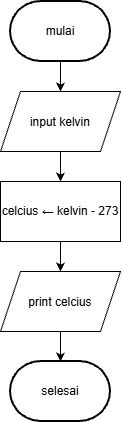

The diagram above was exported from draw.io. Its source (the exported page's mxGraphModel, read from the mxfile embedded in the PNG):
<mxGraphModel dx="774" dy="459" grid="1" gridSize="10" guides="1" tooltips="1" connect="1" arrows="1" fold="1" page="1" pageScale="1" pageWidth="850" pageHeight="1100" math="0" shadow="0">
  <root>
    <mxCell id="0" />
    <mxCell id="1" parent="0" />
    <mxCell id="F3q-TQSZvzuHzTkjUrS9-23" edge="1" parent="1" source="F3q-TQSZvzuHzTkjUrS9-17" style="edgeStyle=orthogonalEdgeStyle;rounded=0;orthogonalLoop=1;jettySize=auto;html=1;exitX=0.5;exitY=1;exitDx=0;exitDy=0;exitPerimeter=0;entryX=0.5;entryY=0;entryDx=0;entryDy=0;" target="F3q-TQSZvzuHzTkjUrS9-18">
      <mxGeometry relative="1" as="geometry" />
    </mxCell>
    <mxCell id="F3q-TQSZvzuHzTkjUrS9-17" parent="1" style="strokeWidth=2;html=1;shape=mxgraph.flowchart.terminator;whiteSpace=wrap;" value="mulai" vertex="1">
      <mxGeometry height="60" width="100" x="390" y="200" as="geometry" />
    </mxCell>
    <mxCell id="F3q-TQSZvzuHzTkjUrS9-24" edge="1" parent="1" source="F3q-TQSZvzuHzTkjUrS9-18" style="edgeStyle=orthogonalEdgeStyle;rounded=0;orthogonalLoop=1;jettySize=auto;html=1;exitX=0.5;exitY=1;exitDx=0;exitDy=0;entryX=0.5;entryY=0;entryDx=0;entryDy=0;" target="F3q-TQSZvzuHzTkjUrS9-20">
      <mxGeometry relative="1" as="geometry" />
    </mxCell>
    <mxCell id="F3q-TQSZvzuHzTkjUrS9-18" parent="1" style="shape=parallelogram;perimeter=parallelogramPerimeter;whiteSpace=wrap;html=1;shapeInside=1;fixedSize=1;" value="input kelvin" vertex="1">
      <mxGeometry height="60" width="120" x="380" y="290" as="geometry" />
    </mxCell>
    <mxCell id="F3q-TQSZvzuHzTkjUrS9-25" edge="1" parent="1" source="F3q-TQSZvzuHzTkjUrS9-20" style="edgeStyle=orthogonalEdgeStyle;rounded=0;orthogonalLoop=1;jettySize=auto;html=1;exitX=0.5;exitY=1;exitDx=0;exitDy=0;entryX=0.5;entryY=0;entryDx=0;entryDy=0;" target="F3q-TQSZvzuHzTkjUrS9-21">
      <mxGeometry relative="1" as="geometry" />
    </mxCell>
    <mxCell id="F3q-TQSZvzuHzTkjUrS9-20" parent="1" style="rounded=0;whiteSpace=wrap;html=1;" value="celcius ← kelvin - 273" vertex="1">
      <mxGeometry height="60" width="120" x="380" y="380" as="geometry" />
    </mxCell>
    <mxCell id="F3q-TQSZvzuHzTkjUrS9-21" parent="1" style="shape=parallelogram;perimeter=parallelogramPerimeter;whiteSpace=wrap;html=1;shapeInside=1;fixedSize=1;" value="print celcius" vertex="1">
      <mxGeometry height="60" width="120" x="380" y="470" as="geometry" />
    </mxCell>
    <mxCell id="F3q-TQSZvzuHzTkjUrS9-22" parent="1" style="strokeWidth=2;html=1;shape=mxgraph.flowchart.terminator;whiteSpace=wrap;" value="selesai" vertex="1">
      <mxGeometry height="60" width="100" x="390" y="560" as="geometry" />
    </mxCell>
    <mxCell id="F3q-TQSZvzuHzTkjUrS9-26" edge="1" parent="1" source="F3q-TQSZvzuHzTkjUrS9-21" style="edgeStyle=orthogonalEdgeStyle;rounded=0;orthogonalLoop=1;jettySize=auto;html=1;exitX=0.5;exitY=1;exitDx=0;exitDy=0;entryX=0.5;entryY=0;entryDx=0;entryDy=0;entryPerimeter=0;" target="F3q-TQSZvzuHzTkjUrS9-22">
      <mxGeometry relative="1" as="geometry" />
    </mxCell>
  </root>
</mxGraphModel>